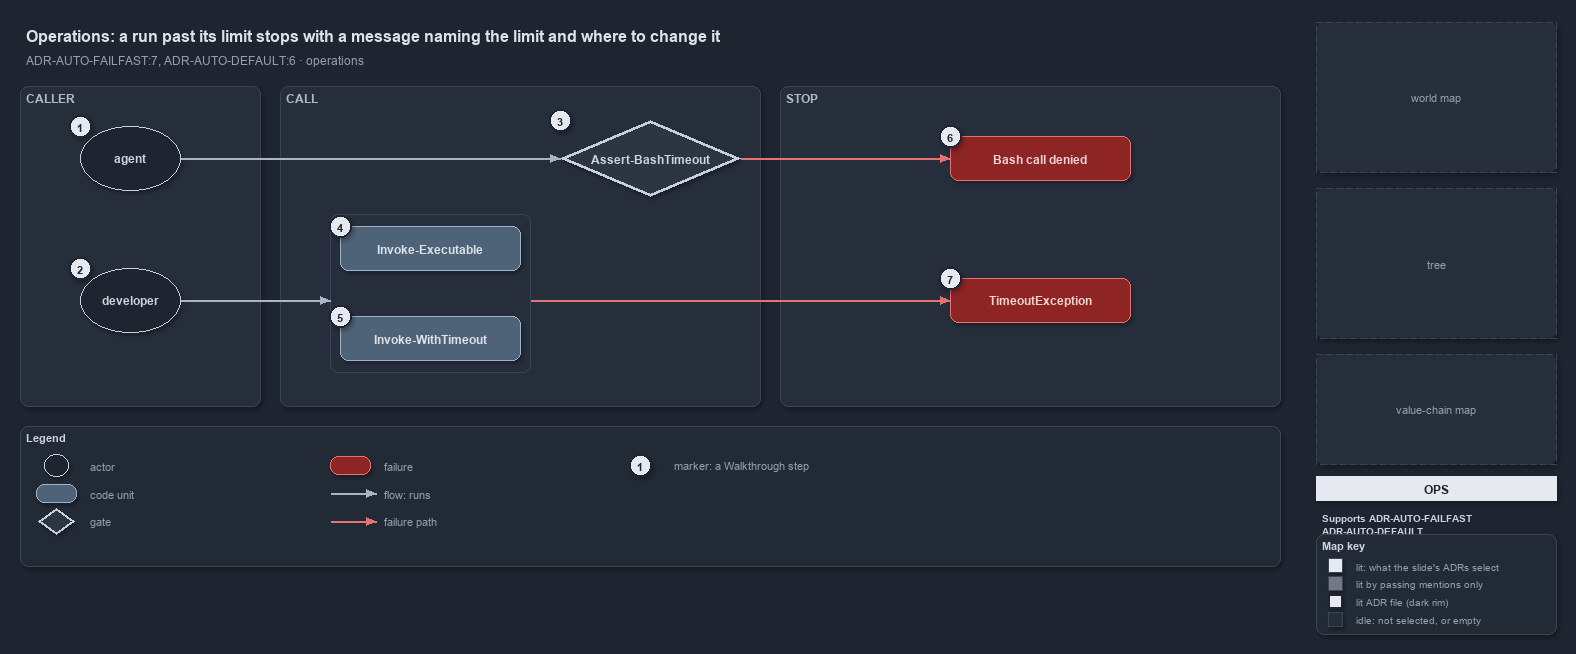

The diagram above was exported from draw.io. Its source (the exported page's mxGraphModel, read from the mxfile embedded in the PNG):
<mxGraphModel dx="1024" dy="768" grid="0" gridSize="10" guides="1" tooltips="1" connect="1" arrows="1" fold="1" page="1" pageScale="1" pageWidth="1572" pageHeight="640" background="#1E2430" math="0" shadow="1">
  <root>
    <mxCell id="0" />
    <mxCell id="1" parent="0" />
    <mxCell id="title" value="Operations: a run past its limit stops with a message naming the limit and where to change it" style="text;html=1;align=left;verticalAlign=middle;fontSize=16;fontStyle=1;fontColor=#DDE2E9;" vertex="1" parent="1">
      <mxGeometry x="20" y="14" width="1260" height="30" as="geometry" />
    </mxCell>
    <mxCell id="subtitle" value="ADR-AUTO-FAILFAST:7, ADR-AUTO-DEFAULT:6 &amp;#183; operations" style="text;html=1;align=left;verticalAlign=middle;fontSize=12;fontColor=#949FAE;" vertex="1" parent="1">
      <mxGeometry x="20" y="44" width="1240" height="20" as="geometry" />
    </mxCell>
    <mxCell id="band-caller" value="CALLER" style="rounded=1;html=1;arcSize=3;fillColor=#262E3B;strokeColor=#3A4555;verticalAlign=top;align=left;spacingLeft=8;fontStyle=1;fontSize=12;fontColor=#B0BAC7;" vertex="1" parent="1">
      <mxGeometry x="20" y="80" width="240" height="320" as="geometry" />
    </mxCell>
    <mxCell id="band-call" value="CALL" style="rounded=1;html=1;arcSize=3;fillColor=#262E3B;strokeColor=#3A4555;verticalAlign=top;align=left;spacingLeft=8;fontStyle=1;fontSize=12;fontColor=#B0BAC7;" vertex="1" parent="1">
      <mxGeometry x="280" y="80" width="480" height="320" as="geometry" />
    </mxCell>
    <mxCell id="band-stop" value="STOP" style="rounded=1;html=1;arcSize=3;fillColor=#262E3B;strokeColor=#3A4555;verticalAlign=top;align=left;spacingLeft=8;fontStyle=1;fontSize=12;fontColor=#B0BAC7;" vertex="1" parent="1">
      <mxGeometry x="780" y="80" width="500" height="320" as="geometry" />
    </mxCell>
    <mxCell id="g-agent" value="&lt;b&gt;agent&lt;/b&gt;" style="ellipse;whiteSpace=wrap;html=1;fillColor=#1E2430;strokeColor=#C7D0DB;fontColor=#CDD3DC;fontSize=12;" vertex="1" parent="1">
      <mxGeometry x="80" y="120" width="100" height="64" as="geometry" />
    </mxCell>
    <mxCell id="mark-1" value="1" style="ellipse;html=1;fillColor=#E6EAF0;strokeColor=#1E2430;strokeWidth=2;fontColor=#1E2430;fontStyle=1;fontSize=11;" vertex="1" parent="1">
      <mxGeometry x="69" y="109" width="22" height="22" as="geometry" />
    </mxCell>
    <mxCell id="g-dev" value="&lt;b&gt;developer&lt;/b&gt;" style="ellipse;whiteSpace=wrap;html=1;fillColor=#1E2430;strokeColor=#C7D0DB;fontColor=#CDD3DC;fontSize=12;" vertex="1" parent="1">
      <mxGeometry x="80" y="262" width="100" height="64" as="geometry" />
    </mxCell>
    <mxCell id="mark-2" value="2" style="ellipse;html=1;fillColor=#E6EAF0;strokeColor=#1E2430;strokeWidth=2;fontColor=#1E2430;fontStyle=1;fontSize=11;" vertex="1" parent="1">
      <mxGeometry x="69" y="251" width="22" height="22" as="geometry" />
    </mxCell>
    <mxCell id="g-hook" value="&lt;b&gt;Assert-BashTimeout&lt;/b&gt;" style="rhombus;whiteSpace=wrap;html=1;fillColor=#2C3542;strokeColor=#C7D0DB;strokeWidth=3;fontColor=#CDD3DC;fontSize=12;" vertex="1" parent="1">
      <mxGeometry x="560" y="114" width="180" height="76" as="geometry" />
    </mxCell>
    <mxCell id="mark-3" value="3" style="ellipse;html=1;fillColor=#E6EAF0;strokeColor=#1E2430;strokeWidth=2;fontColor=#1E2430;fontStyle=1;fontSize=11;" vertex="1" parent="1">
      <mxGeometry x="549" y="103" width="22" height="22" as="geometry" />
    </mxCell>
    <mxCell id="frame-pwsh" value="" style="rounded=1;html=1;arcSize=6;fillColor=none;strokeColor=#3A4555;" vertex="1" parent="1">
      <mxGeometry x="330" y="208" width="200" height="158" as="geometry" />
    </mxCell>
    <mxCell id="g-exec" value="&lt;b&gt;Invoke-Executable&lt;/b&gt;" style="rounded=1;whiteSpace=wrap;html=1;arcSize=20;fillColor=#4E6378;strokeColor=#9FB3C8;fontColor=#DDE2E9;fontSize=12;" vertex="1" parent="1">
      <mxGeometry x="340" y="220" width="180" height="44" as="geometry" />
    </mxCell>
    <mxCell id="mark-4" value="4" style="ellipse;html=1;fillColor=#E6EAF0;strokeColor=#1E2430;strokeWidth=2;fontColor=#1E2430;fontStyle=1;fontSize=11;" vertex="1" parent="1">
      <mxGeometry x="329" y="209" width="22" height="22" as="geometry" />
    </mxCell>
    <mxCell id="g-with" value="&lt;b&gt;Invoke-WithTimeout&lt;/b&gt;" style="rounded=1;whiteSpace=wrap;html=1;arcSize=20;fillColor=#4E6378;strokeColor=#9FB3C8;fontColor=#DDE2E9;fontSize=12;" vertex="1" parent="1">
      <mxGeometry x="340" y="310" width="180" height="44" as="geometry" />
    </mxCell>
    <mxCell id="mark-5" value="5" style="ellipse;html=1;fillColor=#E6EAF0;strokeColor=#1E2430;strokeWidth=2;fontColor=#1E2430;fontStyle=1;fontSize=11;" vertex="1" parent="1">
      <mxGeometry x="329" y="299" width="22" height="22" as="geometry" />
    </mxCell>
    <mxCell id="g-denied" value="&lt;b&gt;Bash call denied&lt;/b&gt;" style="rounded=1;whiteSpace=wrap;html=1;arcSize=20;fillColor=#8E2424;strokeColor=#E57373;fontColor=#EFD4D4;fontSize=12;" vertex="1" parent="1">
      <mxGeometry x="950" y="130" width="180" height="44" as="geometry" />
    </mxCell>
    <mxCell id="mark-6" value="6" style="ellipse;html=1;fillColor=#E6EAF0;strokeColor=#1E2430;strokeWidth=2;fontColor=#1E2430;fontStyle=1;fontSize=11;" vertex="1" parent="1">
      <mxGeometry x="939" y="119" width="22" height="22" as="geometry" />
    </mxCell>
    <mxCell id="g-timeout" value="&lt;b&gt;TimeoutException&lt;/b&gt;" style="rounded=1;whiteSpace=wrap;html=1;arcSize=20;fillColor=#8E2424;strokeColor=#E57373;fontColor=#EFD4D4;fontSize=12;" vertex="1" parent="1">
      <mxGeometry x="950" y="272" width="180" height="44" as="geometry" />
    </mxCell>
    <mxCell id="mark-7" value="7" style="ellipse;html=1;fillColor=#E6EAF0;strokeColor=#1E2430;strokeWidth=2;fontColor=#1E2430;fontStyle=1;fontSize=11;" vertex="1" parent="1">
      <mxGeometry x="939" y="261" width="22" height="22" as="geometry" />
    </mxCell>
    <mxCell id="p-e-agent-hook-a" value="" style="text;html=1;strokeColor=none;fillColor=none;" vertex="1" parent="1">
      <mxGeometry x="180" y="152" width="1" height="1" as="geometry" />
    </mxCell>
    <mxCell id="p-e-agent-hook-b" value="" style="text;html=1;strokeColor=none;fillColor=none;" vertex="1" parent="1">
      <mxGeometry x="560" y="152" width="1" height="1" as="geometry" />
    </mxCell>
    <mxCell id="e-agent-hook" value="" style="edgeStyle=orthogonalEdgeStyle;rounded=1;html=1;fontSize=10;fontColor=#CDD3DC;endArrow=block;strokeColor=#AAB4C3;labelBackgroundColor=#1E2430;shadow=0;" edge="1" parent="1" source="p-e-agent-hook-a" target="p-e-agent-hook-b">
      <mxGeometry relative="1" as="geometry" />
    </mxCell>
    <mxCell id="p-e-dev-frame-a" value="" style="text;html=1;strokeColor=none;fillColor=none;" vertex="1" parent="1">
      <mxGeometry x="180" y="294" width="1" height="1" as="geometry" />
    </mxCell>
    <mxCell id="p-e-dev-frame-b" value="" style="text;html=1;strokeColor=none;fillColor=none;" vertex="1" parent="1">
      <mxGeometry x="330" y="294" width="1" height="1" as="geometry" />
    </mxCell>
    <mxCell id="e-dev-frame" value="" style="edgeStyle=orthogonalEdgeStyle;rounded=1;html=1;fontSize=10;fontColor=#CDD3DC;endArrow=block;strokeColor=#AAB4C3;labelBackgroundColor=#1E2430;shadow=0;" edge="1" parent="1" source="p-e-dev-frame-a" target="p-e-dev-frame-b">
      <mxGeometry relative="1" as="geometry" />
    </mxCell>
    <mxCell id="p-e-hook-denied-a" value="" style="text;html=1;strokeColor=none;fillColor=none;" vertex="1" parent="1">
      <mxGeometry x="740" y="152" width="1" height="1" as="geometry" />
    </mxCell>
    <mxCell id="p-e-hook-denied-b" value="" style="text;html=1;strokeColor=none;fillColor=none;" vertex="1" parent="1">
      <mxGeometry x="950" y="152" width="1" height="1" as="geometry" />
    </mxCell>
    <mxCell id="e-hook-denied" value="" style="edgeStyle=orthogonalEdgeStyle;rounded=1;html=1;fontSize=10;fontColor=#CDD3DC;endArrow=block;strokeColor=#E57373;labelBackgroundColor=#1E2430;shadow=0;" edge="1" parent="1" source="p-e-hook-denied-a" target="p-e-hook-denied-b">
      <mxGeometry relative="1" as="geometry" />
    </mxCell>
    <mxCell id="p-e-frame-timeout-a" value="" style="text;html=1;strokeColor=none;fillColor=none;" vertex="1" parent="1">
      <mxGeometry x="530" y="294" width="1" height="1" as="geometry" />
    </mxCell>
    <mxCell id="p-e-frame-timeout-b" value="" style="text;html=1;strokeColor=none;fillColor=none;" vertex="1" parent="1">
      <mxGeometry x="950" y="294" width="1" height="1" as="geometry" />
    </mxCell>
    <mxCell id="e-frame-timeout" value="" style="edgeStyle=orthogonalEdgeStyle;rounded=1;html=1;fontSize=10;fontColor=#CDD3DC;endArrow=block;strokeColor=#E57373;labelBackgroundColor=#1E2430;shadow=0;" edge="1" parent="1" source="p-e-frame-timeout-a" target="p-e-frame-timeout-b">
      <mxGeometry relative="1" as="geometry" />
    </mxCell>
    <mxCell id="legend" value="&lt;b&gt;Legend&lt;/b&gt;" style="rounded=1;whiteSpace=wrap;html=1;arcSize=6;fillColor=#222A36;strokeColor=#3A4555;align=left;verticalAlign=top;spacing=8;fontSize=11;fontColor=#CDD3DC;" vertex="1" parent="1">
      <mxGeometry x="20" y="420" width="1260" height="140" as="geometry" />
    </mxCell>
    <mxCell id="lg-0" value="" style="ellipse;html=1;fillColor=#1E2430;strokeColor=#C7D0DB;" vertex="1" parent="1">
      <mxGeometry x="44" y="448" width="24" height="22" as="geometry" />
    </mxCell>
    <mxCell id="lg-0-t" value="actor" style="text;html=1;align=left;verticalAlign=middle;fontSize=11;fontColor=#949FAE;" vertex="1" parent="1">
      <mxGeometry x="84" y="449" width="230" height="20" as="geometry" />
    </mxCell>
    <mxCell id="lg-1" value="" style="rounded=1;html=1;arcSize=20;fillColor=#4E6378;strokeColor=#9FB3C8;" vertex="1" parent="1">
      <mxGeometry x="36" y="478" width="40" height="18" as="geometry" />
    </mxCell>
    <mxCell id="lg-1-t" value="code unit" style="text;html=1;align=left;verticalAlign=middle;fontSize=11;fontColor=#949FAE;" vertex="1" parent="1">
      <mxGeometry x="84" y="477" width="230" height="20" as="geometry" />
    </mxCell>
    <mxCell id="lg-2" value="" style="rhombus;html=1;fillColor=#2C3542;strokeColor=#C7D0DB;strokeWidth=2;" vertex="1" parent="1">
      <mxGeometry x="38" y="502" width="36" height="26" as="geometry" />
    </mxCell>
    <mxCell id="lg-2-t" value="gate" style="text;html=1;align=left;verticalAlign=middle;fontSize=11;fontColor=#949FAE;" vertex="1" parent="1">
      <mxGeometry x="84" y="505" width="230" height="20" as="geometry" />
    </mxCell>
    <mxCell id="lg-3" value="" style="rounded=1;html=1;arcSize=20;fillColor=#8E2424;strokeColor=#E57373;" vertex="1" parent="1">
      <mxGeometry x="330" y="450" width="40" height="18" as="geometry" />
    </mxCell>
    <mxCell id="lg-3-t" value="failure" style="text;html=1;align=left;verticalAlign=middle;fontSize=11;fontColor=#949FAE;" vertex="1" parent="1">
      <mxGeometry x="378" y="449" width="230" height="20" as="geometry" />
    </mxCell>
    <mxCell id="lg-4-a" value="" style="text;html=1;strokeColor=none;fillColor=none;" vertex="1" parent="1">
      <mxGeometry x="330" y="487" width="1" height="1" as="geometry" />
    </mxCell>
    <mxCell id="lg-4-b" value="" style="text;html=1;strokeColor=none;fillColor=none;" vertex="1" parent="1">
      <mxGeometry x="376" y="487" width="1" height="1" as="geometry" />
    </mxCell>
    <mxCell id="lg-4" value="" style="edgeStyle=orthogonalEdgeStyle;rounded=1;html=1;fontSize=10;fontColor=#CDD3DC;endArrow=block;strokeColor=#AAB4C3;labelBackgroundColor=#1E2430;shadow=0;" edge="1" parent="1" source="lg-4-a" target="lg-4-b">
      <mxGeometry relative="1" as="geometry" />
    </mxCell>
    <mxCell id="lg-4-t" value="flow: runs" style="text;html=1;align=left;verticalAlign=middle;fontSize=11;fontColor=#949FAE;" vertex="1" parent="1">
      <mxGeometry x="378" y="477" width="230" height="20" as="geometry" />
    </mxCell>
    <mxCell id="lg-5-a" value="" style="text;html=1;strokeColor=none;fillColor=none;" vertex="1" parent="1">
      <mxGeometry x="330" y="515" width="1" height="1" as="geometry" />
    </mxCell>
    <mxCell id="lg-5-b" value="" style="text;html=1;strokeColor=none;fillColor=none;" vertex="1" parent="1">
      <mxGeometry x="376" y="515" width="1" height="1" as="geometry" />
    </mxCell>
    <mxCell id="lg-5" value="" style="edgeStyle=orthogonalEdgeStyle;rounded=1;html=1;fontSize=10;fontColor=#CDD3DC;endArrow=block;strokeColor=#E57373;labelBackgroundColor=#1E2430;shadow=0;" edge="1" parent="1" source="lg-5-a" target="lg-5-b">
      <mxGeometry relative="1" as="geometry" />
    </mxCell>
    <mxCell id="lg-5-t" value="failure path" style="text;html=1;align=left;verticalAlign=middle;fontSize=11;fontColor=#949FAE;" vertex="1" parent="1">
      <mxGeometry x="378" y="505" width="230" height="20" as="geometry" />
    </mxCell>
    <mxCell id="lg-6" value="1" style="ellipse;html=1;fillColor=#E6EAF0;strokeColor=#1E2430;strokeWidth=2;fontColor=#1E2430;fontStyle=1;fontSize=11;" vertex="1" parent="1">
      <mxGeometry x="629" y="448" width="22" height="22" as="geometry" />
    </mxCell>
    <mxCell id="lg-6-t" value="marker: a Walkthrough step" style="text;html=1;align=left;verticalAlign=middle;fontSize=11;fontColor=#949FAE;" vertex="1" parent="1">
      <mxGeometry x="668" y="449" width="230" height="20" as="geometry" />
    </mxCell>
    <mxCell id="minimap-grid" value="world map" style="shape=image;imageAspect=0;rounded=1;arcSize=4;whiteSpace=wrap;html=1;fillColor=#262E3B;strokeColor=#3A4555;dashed=1;fontColor=#949FAE;fontSize=11;" vertex="1" parent="1">
      <mxGeometry x="1316" y="16" width="240" height="150" as="geometry" />
    </mxCell>
    <mxCell id="minimap-tree" value="tree" style="shape=image;imageAspect=0;rounded=1;arcSize=4;whiteSpace=wrap;html=1;fillColor=#262E3B;strokeColor=#3A4555;dashed=1;fontColor=#949FAE;fontSize=11;" vertex="1" parent="1">
      <mxGeometry x="1316" y="182" width="240" height="150" as="geometry" />
    </mxCell>
    <mxCell id="minimap-chain" value="value-chain map" style="shape=image;imageAspect=0;rounded=1;arcSize=4;whiteSpace=wrap;html=1;fillColor=#262E3B;strokeColor=#3A4555;dashed=1;fontColor=#949FAE;fontSize=11;" vertex="1" parent="1">
      <mxGeometry x="1316" y="348" width="240" height="110" as="geometry" />
    </mxCell>
    <mxCell id="lens-badge" value="OPS" style="rounded=0;whiteSpace=wrap;html=1;align=center;verticalAlign=middle;fontSize=12;fontStyle=1;fontColor=#1E2430;fillColor=#E6EAF0;strokeColor=none;" vertex="1" parent="1">
      <mxGeometry x="1316" y="470" width="240" height="24" as="geometry" />
    </mxCell>
    <mxCell id="supports" value="&lt;b&gt;Supports&lt;/b&gt; ADR-AUTO-FAILFAST&lt;br&gt;ADR-AUTO-DEFAULT" style="text;html=1;whiteSpace=wrap;align=left;verticalAlign=top;fontSize=10.5;fontColor=#CDD3DC;" vertex="1" parent="1">
      <mxGeometry x="1316" y="500" width="240" height="34" as="geometry" />
    </mxCell>
    <mxCell id="mapkey" value="&lt;b&gt;Map key&lt;/b&gt;" style="rounded=1;whiteSpace=wrap;html=1;arcSize=6;fillColor=#222A36;strokeColor=#3A4555;align=left;verticalAlign=top;spacing=8;fontSize=11;fontColor=#CDD3DC;" vertex="1" parent="1">
      <mxGeometry x="1316" y="528" width="240" height="100" as="geometry" />
    </mxCell>
    <mxCell id="mk-lit" value="" style="rounded=0;html=1;fillColor=#E6EAF0;strokeColor=#3A4555;" vertex="1" parent="1">
      <mxGeometry x="1328" y="552" width="14" height="14" as="geometry" />
    </mxCell>
    <mxCell id="mk-lit-t" value="lit: what the slide's ADRs select" style="text;html=1;align=left;verticalAlign=middle;fontSize=10.5;fontColor=#949FAE;" vertex="1" parent="1">
      <mxGeometry x="1350" y="549" width="200" height="20" as="geometry" />
    </mxCell>
    <mxCell id="mk-mention" value="" style="rounded=0;html=1;fillColor=#737983;strokeColor=#3A4555;" vertex="1" parent="1">
      <mxGeometry x="1328" y="570" width="14" height="14" as="geometry" />
    </mxCell>
    <mxCell id="mk-mention-t" value="lit by passing mentions only" style="text;html=1;align=left;verticalAlign=middle;fontSize=10.5;fontColor=#949FAE;" vertex="1" parent="1">
      <mxGeometry x="1350" y="567" width="200" height="20" as="geometry" />
    </mxCell>
    <mxCell id="mk-adr" value="" style="rounded=0;html=1;fillColor=#E6EAF0;strokeColor=#1E2430;strokeWidth=2;" vertex="1" parent="1">
      <mxGeometry x="1328" y="588" width="14" height="14" as="geometry" />
    </mxCell>
    <mxCell id="mk-adr-t" value="lit ADR file (dark rim)" style="text;html=1;align=left;verticalAlign=middle;fontSize=10.5;fontColor=#949FAE;" vertex="1" parent="1">
      <mxGeometry x="1350" y="585" width="200" height="20" as="geometry" />
    </mxCell>
    <mxCell id="mk-idle" value="" style="rounded=0;html=1;fillColor=#262E3B;strokeColor=#3A4555;" vertex="1" parent="1">
      <mxGeometry x="1328" y="606" width="14" height="14" as="geometry" />
    </mxCell>
    <mxCell id="mk-idle-t" value="idle: not selected, or empty" style="text;html=1;align=left;verticalAlign=middle;fontSize=10.5;fontColor=#949FAE;" vertex="1" parent="1">
      <mxGeometry x="1350" y="603" width="200" height="20" as="geometry" />
    </mxCell>
  </root>
</mxGraphModel>